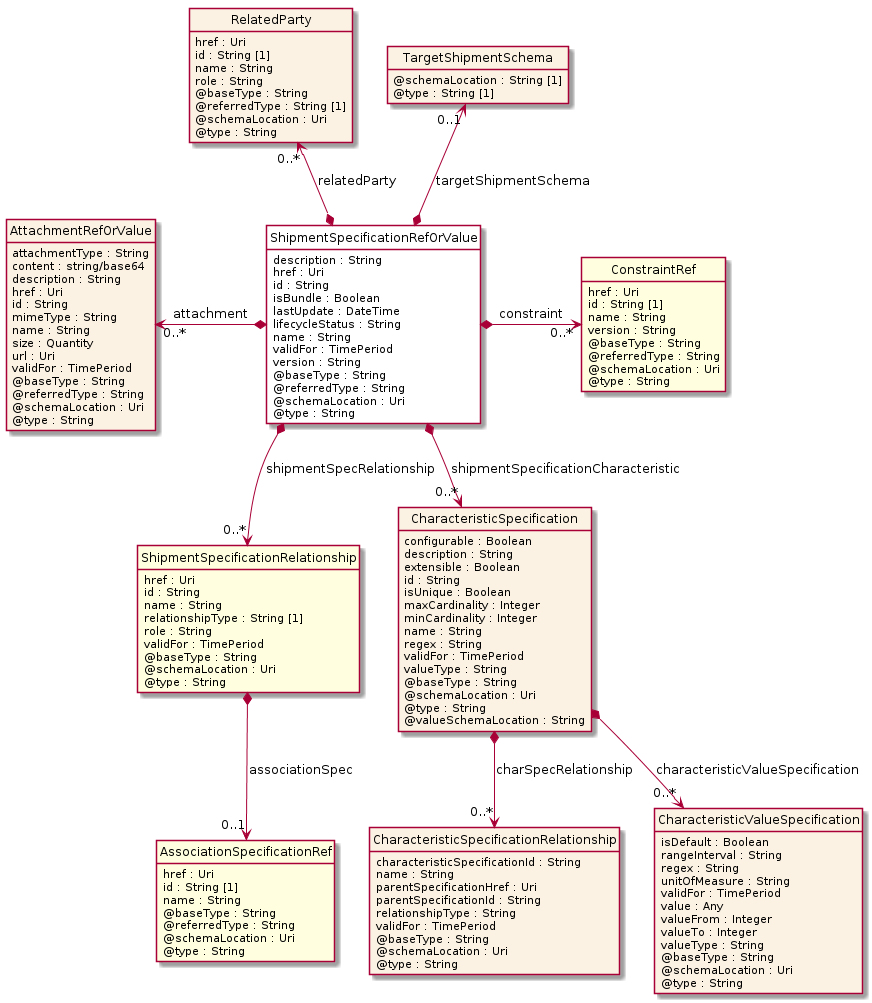

The diagram above was rendered by PlantUML. Its source (embedded in the PNG):
@startuml
hide circle
hide methods
hide stereotype
show <<Enumeration>> stereotype
skinparam class {
   BackgroundColor<<Enumeration>> #E6F5F7
   BackgroundColor<<Ref>> #FFFFE0
   BackgroundColor<<Pivot>> #FFFFFFF
   BackgroundColor<<SimpleType>> #E2F0DA
   BackgroundColor #FCF2E3
}

class ShipmentSpecificationRefOrValue <<Pivot>> {
    description : String
    href : Uri
    id : String
    isBundle : Boolean
    lastUpdate : DateTime
    lifecycleStatus : String
    name : String
    validFor : TimePeriod
    version : String
    @baseType : String
    @referredType : String
    @schemaLocation : Uri
    @type : String
}

class ShipmentSpecificationRelationship  <<Ref>> {
    href : Uri
    id : String
    name : String
    relationshipType : String [1]
    role : String
    validFor : TimePeriod
    @baseType : String
    @schemaLocation : Uri
    @type : String
}

class AssociationSpecificationRef  <<Ref>> {
    href : Uri
    id : String [1]
    name : String
    @baseType : String
    @referredType : String
    @schemaLocation : Uri
    @type : String
}

class RelatedParty  {
    href : Uri
    id : String [1]
    name : String
    role : String
    @baseType : String
    @referredType : String [1]
    @schemaLocation : Uri
    @type : String
}

class CharacteristicSpecification  {
    configurable : Boolean
    description : String
    extensible : Boolean
    id : String
    isUnique : Boolean
    maxCardinality : Integer
    minCardinality : Integer
    name : String
    regex : String
    validFor : TimePeriod
    valueType : String
    @baseType : String
    @schemaLocation : Uri
    @type : String
    @valueSchemaLocation : String
}

class CharacteristicSpecificationRelationship  {
    characteristicSpecificationId : String
    name : String
    parentSpecificationHref : Uri
    parentSpecificationId : String
    relationshipType : String
    validFor : TimePeriod
    @baseType : String
    @schemaLocation : Uri
    @type : String
}

class CharacteristicValueSpecification  {
    isDefault : Boolean
    rangeInterval : String
    regex : String
    unitOfMeasure : String
    validFor : TimePeriod
    value : Any
    valueFrom : Integer
    valueTo : Integer
    valueType : String
    @baseType : String
    @schemaLocation : Uri
    @type : String
}

class AttachmentRefOrValue  {
    attachmentType : String
    content : string/base64
    description : String
    href : Uri
    id : String
    mimeType : String
    name : String
    size : Quantity
    url : Uri
    validFor : TimePeriod
    @baseType : String
    @referredType : String
    @schemaLocation : Uri
    @type : String
}

class TargetShipmentSchema  {
    @schemaLocation : String [1]
    @type : String [1]
}

class ConstraintRef  <<Ref>> {
    href : Uri
    id : String [1]
    name : String
    version : String
    @baseType : String
    @referredType : String
    @schemaLocation : Uri
    @type : String
}

AttachmentRefOrValue "0..*" <-left-* ShipmentSpecificationRefOrValue : attachment

ShipmentSpecificationRefOrValue *-right-> "0..*" ConstraintRef : constraint

RelatedParty "0..*" <--* ShipmentSpecificationRefOrValue : relatedParty

TargetShipmentSchema "0..1" <--* ShipmentSpecificationRefOrValue : targetShipmentSchema

ShipmentSpecificationRefOrValue *-->  "0..*" ShipmentSpecificationRelationship : shipmentSpecRelationship

ShipmentSpecificationRefOrValue *-->  "0..*" CharacteristicSpecification : shipmentSpecificationCharacteristic

CharacteristicSpecification *-->  "0..*" CharacteristicSpecificationRelationship : charSpecRelationship

CharacteristicSpecification *-->  "0..*" CharacteristicValueSpecification : characteristicValueSpecification

ShipmentSpecificationRelationship *-->  "0..1" AssociationSpecificationRef : associationSpec

@enduml